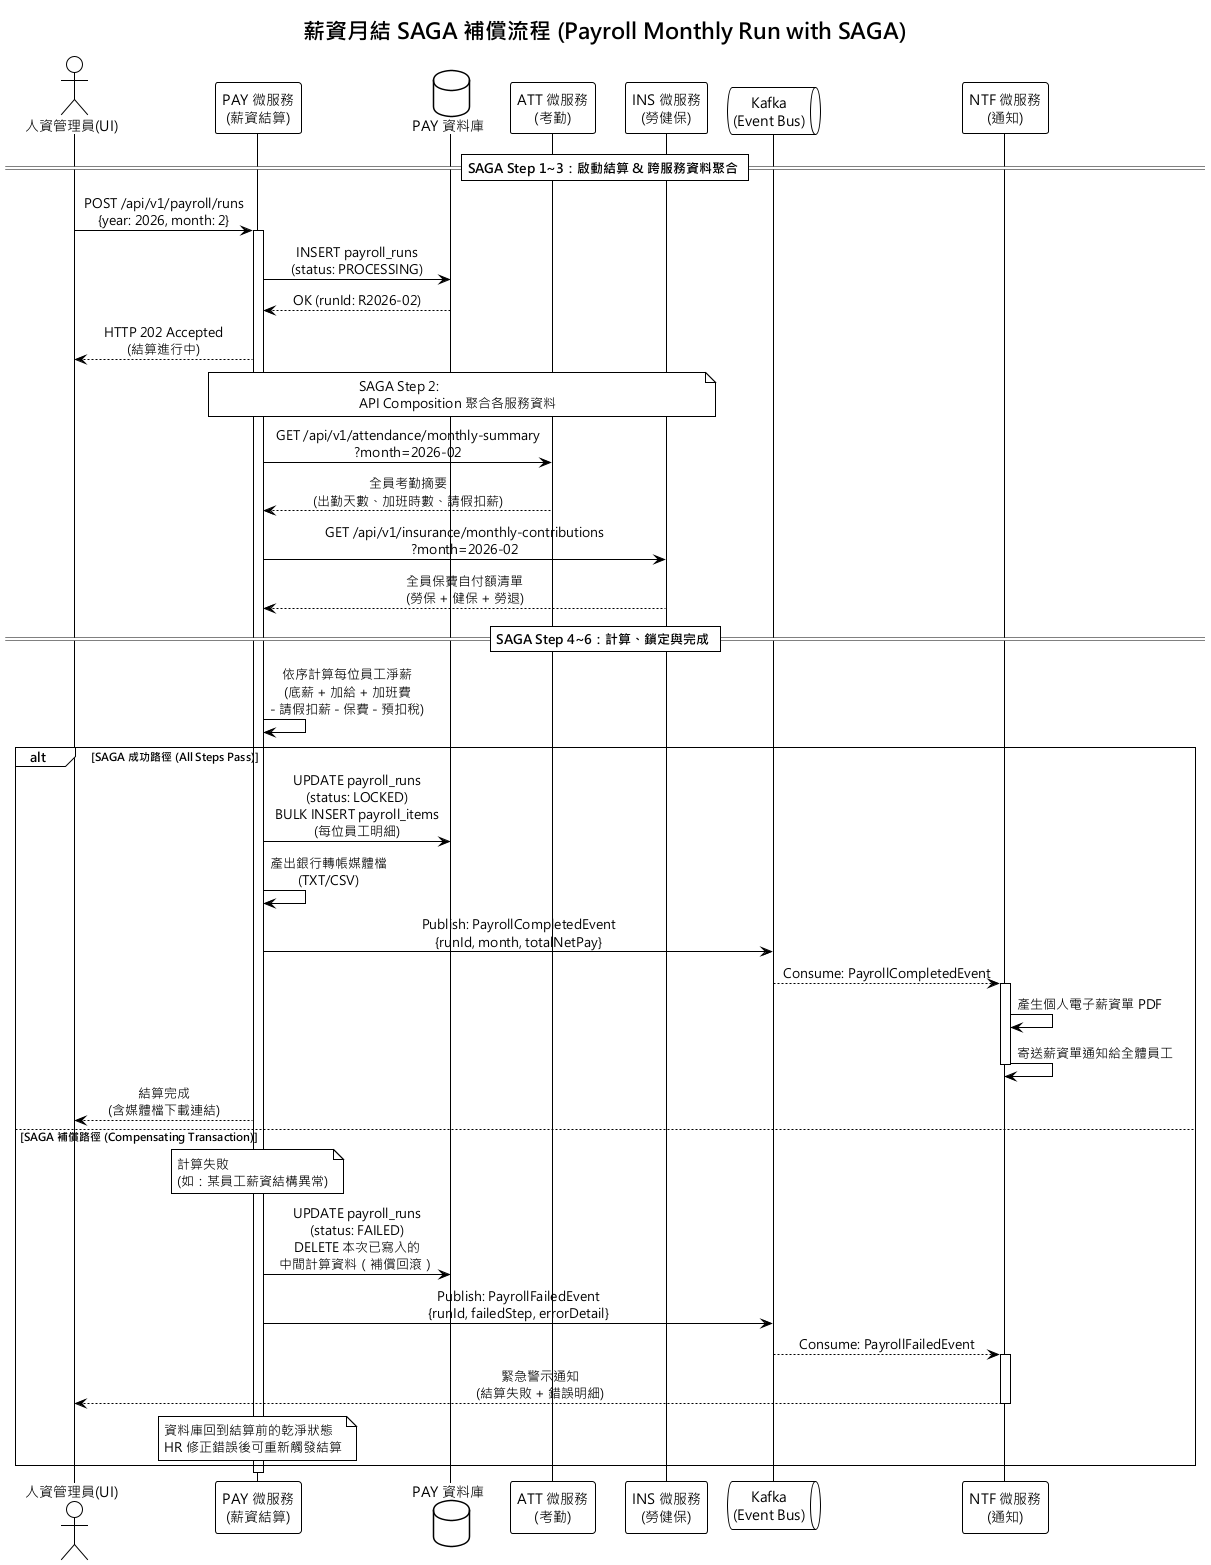

The diagram above was rendered by PlantUML. Its source (embedded in the PNG):
@startuml 01_薪資SAGA補償流程
!theme plain
skinparam defaultFontName "Microsoft JhengHei"
skinparam sequenceMessageAlign center
title 薪資月結 SAGA 補償流程 (Payroll Monthly Run with SAGA)

actor "人資管理員(UI)" as HR
participant "PAY 微服務\n(薪資結算)" as PAY
database "PAY 資料庫" as DB_PAY
participant "ATT 微服務\n(考勤)" as ATT
participant "INS 微服務\n(勞健保)" as INS
queue "Kafka\n(Event Bus)" as Kafka
participant "NTF 微服務\n(通知)" as NTF

== SAGA Step 1~3：啟動結算 & 跨服務資料聚合 ==

HR -> PAY : POST /api/v1/payroll/runs\n{year: 2026, month: 2}
activate PAY
PAY -> DB_PAY : INSERT payroll_runs\n(status: PROCESSING)
DB_PAY --> PAY : OK (runId: R2026-02)
PAY --> HR : HTTP 202 Accepted\n(結算進行中)

note over PAY, INS : SAGA Step 2:\nAPI Composition 聚合各服務資料
PAY -> ATT : GET /api/v1/attendance/monthly-summary\n?month=2026-02
ATT --> PAY : 全員考勤摘要\n(出勤天數、加班時數、請假扣薪)
PAY -> INS : GET /api/v1/insurance/monthly-contributions\n?month=2026-02
INS --> PAY : 全員保費自付額清單\n(勞保 + 健保 + 勞退)

== SAGA Step 4~6：計算、鎖定與完成 ==

PAY -> PAY : 依序計算每位員工淨薪\n(底薪 + 加給 + 加班費\n- 請假扣薪 - 保費 - 預扣稅)

alt SAGA 成功路徑 (All Steps Pass)
  PAY -> DB_PAY : UPDATE payroll_runs\n(status: LOCKED)\nBULK INSERT payroll_items\n(每位員工明細)
  PAY -> PAY : 產出銀行轉帳媒體檔\n(TXT/CSV)
  PAY -> Kafka : Publish: PayrollCompletedEvent\n{runId, month, totalNetPay}
  Kafka --> NTF : Consume: PayrollCompletedEvent
  activate NTF
  NTF -> NTF : 產生個人電子薪資單 PDF
  NTF -> NTF : 寄送薪資單通知給全體員工
  deactivate NTF
  PAY --> HR : 結算完成\n(含媒體檔下載連結)

else SAGA 補償路徑 (Compensating Transaction)
  note over PAY : 計算失敗\n(如：某員工薪資結構異常)
  PAY -> DB_PAY : UPDATE payroll_runs\n(status: FAILED)\nDELETE 本次已寫入的\n中間計算資料（補償回滾）
  PAY -> Kafka : Publish: PayrollFailedEvent\n{runId, failedStep, errorDetail}
  Kafka --> NTF : Consume: PayrollFailedEvent
  activate NTF
  NTF --> HR : 緊急警示通知\n(結算失敗 + 錯誤明細)
  deactivate NTF
  note over PAY : 資料庫回到結算前的乾淨狀態\nHR 修正錯誤後可重新觸發結算
end

deactivate PAY

@enduml